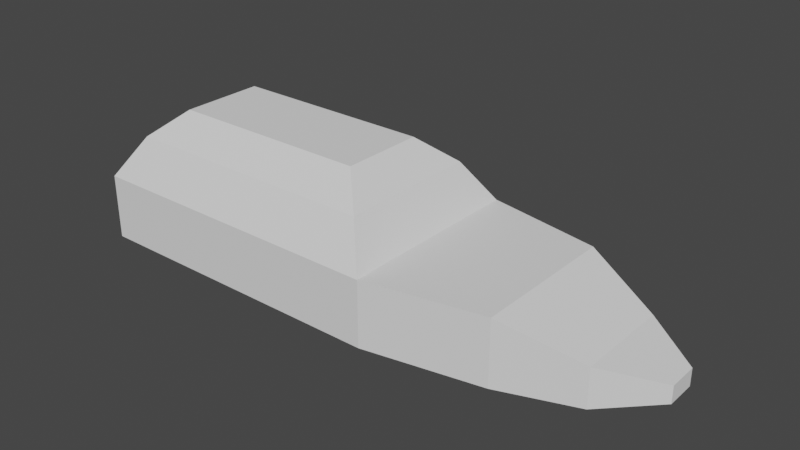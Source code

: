 # Source: Body1.blend  (saved by Blender 3.5.10; exported with 4.5.12 LTS)
import bpy
from mathutils import Matrix  # noqa: F401  (used for matrix-valued properties, if any)

bpy.ops.wm.read_factory_settings(use_empty=True)
scene = bpy.context.scene
scene.name = 'Scene'

# ---- collections
col_collection = bpy.data.collections.new('Collection'); scene.collection.children.link(col_collection)

# ---- world
world_world = bpy.data.worlds.new('World'); scene.world = world_world
world_world.use_nodes = True; world_world.node_tree.nodes.clear()
_N = world_world.node_tree.nodes; _L = world_world.node_tree.links
n0 = _N.new('ShaderNodeOutputWorld'); n0.name = 'World Output'; n0.location = (300, 300)
n1 = _N.new('ShaderNodeBackground'); n1.name = 'Background'; n1.location = (10, 300)
n1.inputs[0].default_value = (0.05088, 0.05088, 0.05088, 1.0)
_L.new(n1.outputs[0], n0.inputs[0])
n0.is_active_output = True
world_world.color = (0.05088, 0.05088, 0.05088)
world_world.use_sun_shadow = False
world_world.sun_shadow_jitter_overblur = 0.0

# ---- meshes
me_cube_001 = bpy.data.meshes.new('Cube.001')
me_cube_001.from_pydata([(-2.638, -1.059, -0.3585), (-2.038, -0.4589, 1.078), (-2.638, 1.059, -0.3585), (-2.038, 0.4589, 1.078), (3.467, -0.1648, -0.2356), (3.467, -0.1648, -0.05014), (3.467, 0.1648, -0.2356), (3.467, 0.1648, -0.05014), (2.079, 0.8153, 0.3585), (2.079, 0.8153, -0.3585), (2.079, -0.8153, -0.3585), (2.079, -0.8153, 0.3585), (0.8028, 1.059, -0.3585), (0.2028, 0.4589, 1.078), (0.8028, -1.059, -0.3585), (0.2028, -0.4589, 1.078), (-2.638, -1.059, 0.3585), (-2.638, 1.059, 0.3585), (0.8028, -1.059, 0.3585), (0.8028, 1.059, 0.3585), (-2.367, -0.7881, 0.7951), (-2.367, 0.7881, 0.7951), (0.532, -0.7881, 0.7951), (0.532, 0.7881, 0.7951), (2.889, 0.5288, 0.07038), (2.889, 0.5288, -0.3561), (2.889, -0.5288, -0.3561), (2.889, -0.5288, 0.07038)], [], [(0, 16, 17, 2), (12, 19, 8, 9), (6, 7, 5, 4), (14, 18, 16, 0), (12, 9, 10, 14), (13, 3, 1, 15), (24, 25, 9, 8), (25, 26, 10, 9), (27, 24, 8, 11), (26, 27, 11, 10), (8, 19, 18, 11), (2, 12, 14, 0), (10, 11, 18, 14), (2, 17, 19, 12), (20, 21, 17, 16), (22, 20, 16, 18), (21, 23, 19, 17), (23, 22, 18, 19), (1, 3, 21, 20), (15, 1, 20, 22), (3, 13, 23, 21), (13, 15, 22, 23), (7, 6, 25, 24), (6, 4, 26, 25), (5, 7, 24, 27), (4, 5, 27, 26)])
_uv = me_cube_001.uv_layers.new(name='UVMap')
_uv.uv.foreach_set('vector', [0.375, 0.0, 0.625, 0.0, 0.625, 0.25, 0.375, 0.25, 0.375, 0.3977, 0.625, 0.3977, 0.625, 0.5, 0.375, 0.5, 0.4677, 0.5457, 0.5323, 0.5457, 0.5323, 0.7043, 0.4677, 0.7043, 0.375, 0.8523, 0.625, 0.8523, 0.625, 1.0, 0.375, 1.0, 0.2727, 0.5, 0.375, 0.5, 0.375, 0.75, 0.2727, 0.75, 0.7531, 0.5708, 0.8492, 0.5708, 0.8492, 0.6792, 0.7531, 0.6792, 0.5743, 0.5223, 0.4257, 0.5223, 0.375, 0.5, 0.625, 0.5, 0.4257, 0.5223, 0.4257, 0.7277, 0.375, 0.75, 0.375, 0.5, 0.5743, 0.7277, 0.5743, 0.5223, 0.625, 0.5, 0.625, 0.75, 0.4257, 0.7277, 0.5743, 0.7277, 0.625, 0.75, 0.375, 0.75, 0.625, 0.5, 0.7273, 0.5, 0.7273, 0.75, 0.625, 0.75, 0.125, 0.5, 0.2727, 0.5, 0.2727, 0.75, 0.125, 0.75, 0.375, 0.75, 0.625, 0.75, 0.625, 0.8523, 0.375, 0.8523, 0.375, 0.25, 0.625, 0.25, 0.625, 0.3977, 0.375, 0.3977, 0.8634, 0.718, 0.8634, 0.532, 0.875, 0.5, 0.875, 0.75, 0.7389, 0.718, 0.8634, 0.718, 0.875, 0.75, 0.7273, 0.75, 0.8634, 0.532, 0.7389, 0.532, 0.7273, 0.5, 0.875, 0.5, 0.7389, 0.532, 0.7389, 0.718, 0.7273, 0.75, 0.7273, 0.5, 0.8492, 0.6792, 0.8492, 0.5708, 0.8634, 0.532, 0.8634, 0.718, 0.7531, 0.6792, 0.8492, 0.6792, 0.8634, 0.718, 0.7389, 0.718, 0.8492, 0.5708, 0.7531, 0.5708, 0.7389, 0.532, 0.8634, 0.532, 0.7531, 0.5708, 0.7531, 0.6792, 0.7389, 0.718, 0.7389, 0.532, 0.5323, 0.5457, 0.4677, 0.5457, 0.4257, 0.5223, 0.5743, 0.5223, 0.4677, 0.5457, 0.4677, 0.7043, 0.4257, 0.7277, 0.4257, 0.5223, 0.5323, 0.7043, 0.5323, 0.5457, 0.5743, 0.5223, 0.5743, 0.7277, 0.4677, 0.7043, 0.5323, 0.7043, 0.5743, 0.7277, 0.4257, 0.7277])
me_cube_001.materials.append(None)
me_cube_001.update()

# ---- objects
ob_body1 = bpy.data.objects.new('Body1', me_cube_001)

# ---- transforms, parenting, visibility, modifiers, constraints
ob_body1.location = (0.0, 0.0, 0.0)

# ---- collection membership
col_collection.objects.link(ob_body1)

# ---- scene / render settings (as saved in the file)
scene.frame_start = 1; scene.frame_end = 250; scene.frame_set(1)
scene.render.engine = 'BLENDER_EEVEE_NEXT'
scene.cycles.sampling_pattern = 'TABULATED_SOBOL'
scene.view_settings.view_transform = 'Filmic'
bpy.context.view_layer.update()

# ---- added for rendering (the .blend has no active camera and no usable light): camera, sun
cam_auto = bpy.data.cameras.new('AutoCamera')
cam_auto.lens = 50.0
cam_auto.sensor_width = 36.0
cam_auto.clip_end = 1000.0
ob_auto_camera = bpy.data.objects.new('AutoCamera', cam_auto)
scene.collection.objects.link(ob_auto_camera)
ob_auto_camera.location = (6.53965, -7.34998, 5.25965)
ob_auto_camera.rotation_euler = (1.09748, -7.21219e-08, 0.694738)
scene.camera = ob_auto_camera
light_auto_sun = bpy.data.lights.new('AutoSun', 'SUN')
light_auto_sun.energy = 3.0
light_auto_sun.angle = 0.0523599
ob_auto_sun = bpy.data.objects.new('AutoSun', light_auto_sun)
scene.collection.objects.link(ob_auto_sun)
ob_auto_sun.rotation_euler = (0.872665, 0.174533, 0.523599)
bpy.context.view_layer.update()
